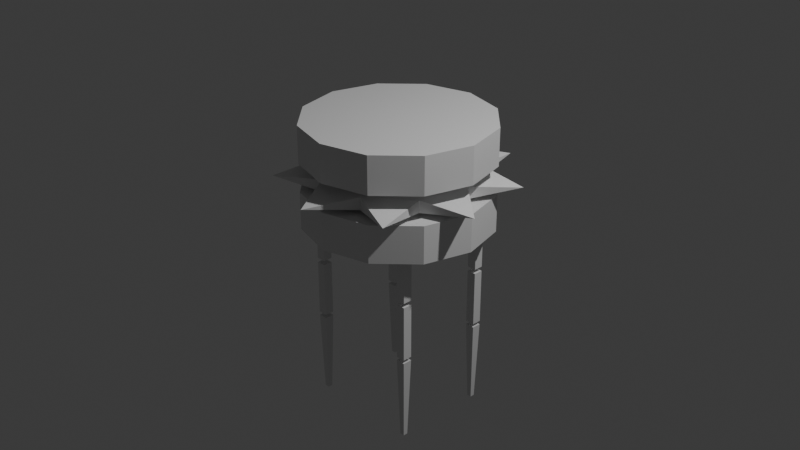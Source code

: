 # Source: bladebot.blend  (saved by Blender 4.5.90; exported with 4.5.12 LTS)
import bpy
from mathutils import Matrix  # noqa: F401  (used for matrix-valued properties, if any)

bpy.ops.wm.read_factory_settings(use_empty=True)
scene = bpy.context.scene
scene.name = 'Scene'

# ---- collections
col_collection = bpy.data.collections.new('Collection'); scene.collection.children.link(col_collection)

# ---- materials (node trees are filled in below, after node groups)
mat_material = bpy.data.materials.new('Material')
mat_material.alpha_threshold = 0.0
mat_material.roughness = 0.5
mat_material.line_color = (0.0, 0.0, 0.0, 1.0)

# ---- material node trees
mat_material.use_nodes = True; mat_material.node_tree.nodes.clear()
_N = mat_material.node_tree.nodes; _L = mat_material.node_tree.links
n0 = _N.new('ShaderNodeOutputMaterial'); n0.name = 'Material Output'; n0.location = (200, 100)
n1 = _N.new('ShaderNodeBsdfPrincipled'); n1.name = 'Principled BSDF'; n1.location = (-200, 100)
n1.inputs[3].default_value = 1.45
_L.new(n1.outputs[0], n0.inputs[0])
n0.is_active_output = True

# ---- world
world_world = bpy.data.worlds.new('World'); scene.world = world_world
world_world.use_nodes = True; world_world.node_tree.nodes.clear()
_N = world_world.node_tree.nodes; _L = world_world.node_tree.links
n0 = _N.new('ShaderNodeOutputWorld'); n0.name = 'World Output'; n0.location = (200, 100)
n1 = _N.new('ShaderNodeBackground'); n1.name = 'Background'; n1.location = (-200, 100)
n1.inputs[0].default_value = (0.05088, 0.05088, 0.05088, 1.0)
_L.new(n1.outputs[0], n0.inputs[0])
n0.is_active_output = True
world_world.color = (0.05088, 0.05088, 0.05088)
world_world.sun_shadow_jitter_overblur = 0.0

# ---- cameras
cam_camera = bpy.data.cameras.new('Camera')
cam_camera.clip_end = 100.0
cam_camera.ortho_scale = 7.314

# ---- lights
light_light = bpy.data.lights.new('Light', 'POINT')
light_light.energy = 1000.0
light_light.shadow_soft_size = 0.1

# ---- meshes
me_cube = bpy.data.meshes.new('Cube')
me_cube.from_pydata([(0.0, 1.0, 1.1), (0.0, 1.0, 0.7), (0.5, 0.866, 0.7), (0.5, 0.866, 1.1), (0.866, 0.5, 0.7), (0.866, 0.5, 1.1), (1.0, 0.0, 0.7), (1.0, 0.0, 1.1), (0.866, -0.5, 0.7), (0.866, -0.5, 1.1), (0.5, -0.866, 0.7), (0.5, -0.866, 1.1), (0.0, -1.0, 0.7), (0.0, -1.0, 1.1), (-0.5, -0.866, 0.7), (-0.5, -0.866, 1.1), (-0.866, -0.5, 0.7), (-0.866, -0.5, 1.1), (-1.0, 0.0, 0.7), (-1.0, 0.0, 1.1), (-0.866, 0.5, 0.7), (-0.866, 0.5, 1.1), (-0.5, 0.866, 0.7), (-0.5, 0.866, 1.1), (0.0, 0.7, 0.8004), (0.0, 0.7, 0.2999), (0.35, 0.6062, 0.2999), (0.35, 0.6062, 0.8004), (0.6062, 0.35, 0.2999), (0.6062, 0.35, 0.8004), (0.7, -1.49e-09, 0.2999), (0.7, -1.49e-09, 0.8004), (0.6062, -0.35, 0.2999), (0.6062, -0.35, 0.8004), (0.35, -0.6062, 0.2999), (0.35, -0.6062, 0.8004), (0.0, -0.7, 0.2999), (0.0, -0.7, 0.8004), (-0.35, -0.6062, 0.2999), (-0.35, -0.6062, 0.8004), (-0.6062, -0.35, 0.2999), (-0.6062, -0.35, 0.8004), (-0.7, -1.49e-09, 0.2999), (-0.7, -1.49e-09, 0.8004), (-0.6062, 0.35, 0.2999), (-0.6062, 0.35, 0.8004), (-0.35, 0.6062, 0.2999), (-0.35, 0.6062, 0.8004), (0.0, 1.0, 0.0), (0.0, 1.0, 0.4003), (0.5, 0.866, 0.0), (0.5, 0.866, 0.4003), (0.866, 0.5, 0.0), (0.866, 0.5, 0.4003), (1.0, 0.0, 0.0), (1.0, 0.0, 0.4003), (0.866, -0.5, 0.0), (0.866, -0.5, 0.4003), (0.5, -0.866, 0.0), (0.5, -0.866, 0.4003), (0.0, -1.0, 0.0), (0.0, -1.0, 0.4003), (-0.5, -0.866, 0.0), (-0.5, -0.866, 0.4003), (-0.866, -0.5, 0.0), (-0.866, -0.5, 0.4003), (-1.0, 0.0, 0.0), (-1.0, 0.0, 0.4003), (-0.866, 0.5, 0.0), (-0.866, 0.5, 0.4003), (-0.5, 0.866, 0.0), (-0.5, 0.866, 0.4003)], [], [(30, 31, 33, 32), (3, 0, 23, 21, 19, 17, 15, 13, 11, 9, 7, 5), (25, 26, 28, 30, 32, 34, 36, 38, 40, 42, 44, 46), (18, 19, 21, 20), (34, 35, 37, 36), (16, 17, 19, 18), (36, 37, 39, 38), (14, 15, 17, 16), (38, 39, 41, 40), (12, 13, 15, 14), (40, 41, 43, 42), (10, 11, 13, 12), (42, 43, 45, 44), (8, 9, 11, 10), (27, 24, 47, 45, 43, 41, 39, 37, 35, 33, 31, 29), (6, 7, 9, 8), (1, 2, 4, 6, 8, 10, 12, 14, 16, 18, 20, 22), (4, 5, 7, 6), (22, 23, 0, 1), (2, 3, 5, 4), (1, 0, 3, 2), (32, 33, 35, 34), (20, 21, 23, 22), (28, 29, 31, 30), (46, 47, 24, 25), (26, 27, 29, 28), (25, 24, 27, 26), (44, 45, 47, 46), (48, 49, 51, 50), (50, 51, 53, 52), (52, 53, 55, 54), (54, 55, 57, 56), (56, 57, 59, 58), (58, 59, 61, 60), (60, 61, 63, 62), (62, 63, 65, 64), (64, 65, 67, 66), (66, 67, 69, 68), (51, 49, 71, 69, 67, 65, 63, 61, 59, 57, 55, 53), (68, 69, 71, 70), (70, 71, 49, 48), (48, 50, 52, 54, 56, 58, 60, 62, 64, 66, 68, 70)])
_uv = me_cube.uv_layers.new(name='UVMap')
_uv.uv.foreach_set('vector', [0.7626, 0.371, 0.7626, 0.4652, 0.7285, 0.4652, 0.7285, 0.371, 0.3379, 0.9199, 0.32, 0.889, 0.32, 0.8532, 0.3379, 0.8223, 0.3688, 0.8044, 0.4046, 0.8044, 0.4356, 0.8223, 0.4534, 0.8532, 0.4534, 0.889, 0.4356, 0.9199, 0.4046, 0.9378, 0.3688, 0.9378, 0.05123, 0.4519, 0.02443, 0.4055, 0.02443, 0.3519, 0.05123, 0.3055, 0.09764, 0.2787, 0.1512, 0.2787, 0.1976, 0.3055, 0.2244, 0.3519, 0.2244, 0.4055, 0.1976, 0.4519, 0.1512, 0.4787, 0.09764, 0.4787, 0.7325, 0.8738, 0.7325, 0.922, 0.6786, 0.922, 0.6786, 0.8738, 0.6694, 0.371, 0.6694, 0.4652, 0.6012, 0.4652, 0.6012, 0.371, 0.7864, 0.8738, 0.7864, 0.922, 0.7325, 0.922, 0.7325, 0.8738, 0.6012, 0.371, 0.6012, 0.4652, 0.5421, 0.4652, 0.5421, 0.371, 0.8487, 0.8738, 0.8487, 0.922, 0.7864, 0.922, 0.7864, 0.8738, 0.983, 0.371, 0.983, 0.4652, 0.9489, 0.4652, 0.9489, 0.371, 0.9026, 0.8738, 0.9026, 0.922, 0.8487, 0.922, 0.8487, 0.8738, 0.9489, 0.371, 0.9489, 0.4652, 0.8898, 0.4652, 0.8898, 0.371, 0.6163, 0.8257, 0.6163, 0.8738, 0.5624, 0.8738, 0.5624, 0.8257, 0.8898, 0.371, 0.8898, 0.4652, 0.8216, 0.4652, 0.8216, 0.371, 0.6786, 0.8257, 0.6786, 0.8738, 0.6163, 0.8738, 0.6163, 0.8257, 0.3441, 0.4764, 0.2977, 0.4496, 0.2709, 0.4032, 0.2709, 0.3496, 0.2977, 0.3032, 0.3441, 0.2764, 0.3977, 0.2764, 0.4441, 0.3032, 0.4709, 0.3496, 0.4709, 0.4032, 0.4441, 0.4496, 0.3977, 0.4764, 0.7325, 0.8257, 0.7325, 0.8738, 0.6786, 0.8738, 0.6786, 0.8257, 0.06687, 0.8859, 0.06687, 0.8485, 0.08559, 0.8161, 0.118, 0.7973, 0.1554, 0.7973, 0.1878, 0.8161, 0.2066, 0.8485, 0.2066, 0.8859, 0.1878, 0.9183, 0.1554, 0.937, 0.118, 0.937, 0.08559, 0.9183, 0.7864, 0.8257, 0.7864, 0.8738, 0.7325, 0.8738, 0.7325, 0.8257, 0.6163, 0.8738, 0.6163, 0.922, 0.5624, 0.922, 0.5624, 0.8738, 0.8487, 0.8257, 0.8487, 0.8738, 0.7864, 0.8738, 0.7864, 0.8257, 0.9026, 0.8257, 0.9026, 0.8738, 0.8487, 0.8738, 0.8487, 0.8257, 0.7285, 0.371, 0.7285, 0.4652, 0.6694, 0.4652, 0.6694, 0.371, 0.6786, 0.8738, 0.6786, 0.922, 0.6163, 0.922, 0.6163, 0.8738, 0.5762, 0.2768, 0.5762, 0.371, 0.5421, 0.371, 0.5421, 0.2768, 0.7626, 0.2768, 0.7626, 0.371, 0.7035, 0.371, 0.7035, 0.2768, 0.6353, 0.2768, 0.6353, 0.371, 0.5762, 0.371, 0.5762, 0.2768, 0.7035, 0.2768, 0.7035, 0.371, 0.6353, 0.371, 0.6353, 0.2768, 0.8216, 0.371, 0.8216, 0.4652, 0.7626, 0.4652, 0.7626, 0.371, 0.7617, 0.628, 0.7617, 0.6848, 0.6982, 0.6848, 0.6982, 0.628, 0.6982, 0.628, 0.6982, 0.6848, 0.6248, 0.6848, 0.6248, 0.628, 0.6248, 0.628, 0.6248, 0.6848, 0.5612, 0.6848, 0.5612, 0.628, 0.9622, 0.628, 0.9622, 0.6848, 0.8987, 0.6848, 0.8987, 0.628, 0.8987, 0.628, 0.8987, 0.6848, 0.8253, 0.6848, 0.8253, 0.628, 0.8253, 0.628, 0.8253, 0.6848, 0.7617, 0.6848, 0.7617, 0.628, 0.7617, 0.5713, 0.7617, 0.628, 0.6982, 0.628, 0.6982, 0.5713, 0.6982, 0.5713, 0.6982, 0.628, 0.6248, 0.628, 0.6248, 0.5713, 0.6248, 0.5713, 0.6248, 0.628, 0.5612, 0.628, 0.5612, 0.5713, 0.9622, 0.5713, 0.9622, 0.628, 0.8987, 0.628, 0.8987, 0.5713, 0.3102, 0.6824, 0.2874, 0.6429, 0.2874, 0.5973, 0.3102, 0.5579, 0.3497, 0.5351, 0.3953, 0.5351, 0.4348, 0.5579, 0.4575, 0.5973, 0.4575, 0.6429, 0.4348, 0.6824, 0.3953, 0.7052, 0.3497, 0.7052, 0.8987, 0.5713, 0.8987, 0.628, 0.8253, 0.628, 0.8253, 0.5713, 0.8253, 0.5713, 0.8253, 0.628, 0.7617, 0.628, 0.7617, 0.5713, 0.04933, 0.6502, 0.04933, 0.6166, 0.06613, 0.5875, 0.09523, 0.5707, 0.1288, 0.5707, 0.1579, 0.5875, 0.1748, 0.6166, 0.1748, 0.6502, 0.1579, 0.6793, 0.1288, 0.6961, 0.09523, 0.6961, 0.06613, 0.6793])
me_cube.materials.append(mat_material)
me_cube.use_mirror_vertex_groups = False
me_cube.update()
me_cube_001 = bpy.data.meshes.new('Cube.001')
me_cube_001.from_pydata([(-0.65, -0.55, -0.5), (-0.65, -0.55, 0.1), (-0.65, -0.45, -0.5), (-0.65, -0.45, 0.1), (-0.55, -0.55, -0.5), (-0.55, -0.55, 0.1), (-0.55, -0.45, -0.5), (-0.55, -0.45, 0.1), (-0.65, -0.55, -1.149), (-0.65, -0.55, -0.5493), (-0.65, -0.45, -1.149), (-0.65, -0.45, -0.5493), (-0.55, -0.55, -1.149), (-0.55, -0.55, -0.5493), (-0.55, -0.45, -1.149), (-0.55, -0.45, -0.5493), (-0.625, -0.525, -2.089), (-0.65, -0.55, -1.189), (-0.625, -0.475, -2.089), (-0.65, -0.45, -1.189), (-0.575, -0.525, -2.089), (-0.55, -0.55, -1.189), (-0.575, -0.475, -2.089), (-0.55, -0.45, -1.189), (0.65, -0.55, -0.5), (0.65, -0.55, 0.1), (0.65, -0.45, -0.5), (0.65, -0.45, 0.1), (0.55, -0.55, -0.5), (0.55, -0.55, 0.1), (0.55, -0.45, -0.5), (0.55, -0.45, 0.1), (0.65, -0.55, -1.149), (0.65, -0.55, -0.5493), (0.65, -0.45, -1.149), (0.65, -0.45, -0.5493), (0.55, -0.55, -1.149), (0.55, -0.55, -0.5493), (0.55, -0.45, -1.149), (0.55, -0.45, -0.5493), (0.625, -0.525, -2.089), (0.65, -0.55, -1.189), (0.625, -0.475, -2.089), (0.65, -0.45, -1.189), (0.575, -0.525, -2.089), (0.55, -0.55, -1.189), (0.575, -0.475, -2.089), (0.55, -0.45, -1.189), (-0.65, 0.55, -0.5), (-0.65, 0.55, 0.1), (-0.65, 0.45, -0.5), (-0.65, 0.45, 0.1), (-0.55, 0.55, -0.5), (-0.55, 0.55, 0.1), (-0.55, 0.45, -0.5), (-0.55, 0.45, 0.1), (-0.65, 0.55, -1.149), (-0.65, 0.55, -0.5493), (-0.65, 0.45, -1.149), (-0.65, 0.45, -0.5493), (-0.55, 0.55, -1.149), (-0.55, 0.55, -0.5493), (-0.55, 0.45, -1.149), (-0.55, 0.45, -0.5493), (-0.625, 0.525, -2.089), (-0.65, 0.55, -1.189), (-0.625, 0.475, -2.089), (-0.65, 0.45, -1.189), (-0.575, 0.525, -2.089), (-0.55, 0.55, -1.189), (-0.575, 0.475, -2.089), (-0.55, 0.45, -1.189), (0.65, 0.55, -0.5), (0.65, 0.55, 0.1), (0.65, 0.45, -0.5), (0.65, 0.45, 0.1), (0.55, 0.55, -0.5), (0.55, 0.55, 0.1), (0.55, 0.45, -0.5), (0.55, 0.45, 0.1), (0.65, 0.55, -1.149), (0.65, 0.55, -0.5493), (0.65, 0.45, -1.149), (0.65, 0.45, -0.5493), (0.55, 0.55, -1.149), (0.55, 0.55, -0.5493), (0.55, 0.45, -1.149), (0.55, 0.45, -0.5493), (0.625, 0.525, -2.089), (0.65, 0.55, -1.189), (0.625, 0.475, -2.089), (0.65, 0.45, -1.189), (0.575, 0.525, -2.089), (0.55, 0.55, -1.189), (0.575, 0.475, -2.089), (0.55, 0.45, -1.189)], [], [(0, 1, 3, 2), (2, 3, 7, 6), (6, 7, 5, 4), (4, 5, 1, 0), (2, 6, 4, 0), (7, 3, 1, 5), (8, 9, 11, 10), (10, 11, 15, 14), (14, 15, 13, 12), (12, 13, 9, 8), (10, 14, 12, 8), (15, 11, 9, 13), (16, 17, 19, 18), (18, 19, 23, 22), (22, 23, 21, 20), (20, 21, 17, 16), (18, 22, 20, 16), (23, 19, 17, 21), (24, 26, 27, 25), (26, 30, 31, 27), (30, 28, 29, 31), (28, 24, 25, 29), (26, 24, 28, 30), (31, 29, 25, 27), (32, 34, 35, 33), (34, 38, 39, 35), (38, 36, 37, 39), (36, 32, 33, 37), (34, 32, 36, 38), (39, 37, 33, 35), (40, 42, 43, 41), (42, 46, 47, 43), (46, 44, 45, 47), (44, 40, 41, 45), (42, 40, 44, 46), (47, 45, 41, 43), (48, 50, 51, 49), (50, 54, 55, 51), (54, 52, 53, 55), (52, 48, 49, 53), (50, 48, 52, 54), (55, 53, 49, 51), (56, 58, 59, 57), (58, 62, 63, 59), (62, 60, 61, 63), (60, 56, 57, 61), (58, 56, 60, 62), (63, 61, 57, 59), (64, 66, 67, 65), (66, 70, 71, 67), (70, 68, 69, 71), (68, 64, 65, 69), (66, 64, 68, 70), (71, 69, 65, 67), (72, 73, 75, 74), (74, 75, 79, 78), (78, 79, 77, 76), (76, 77, 73, 72), (74, 78, 76, 72), (79, 75, 73, 77), (80, 81, 83, 82), (82, 83, 87, 86), (86, 87, 85, 84), (84, 85, 81, 80), (82, 86, 84, 80), (87, 83, 81, 85), (88, 89, 91, 90), (90, 91, 95, 94), (94, 95, 93, 92), (92, 93, 89, 88), (90, 94, 92, 88), (95, 91, 89, 93)])
_uv = me_cube_001.uv_layers.new(name='UVMap')
_uv.uv.foreach_set('vector', [0.1088, 0.03905, 0.1533, 0.03905, 0.1533, 0.0835, 0.1088, 0.0835, 0.1088, 0.0835, 0.1533, 0.0835, 0.1533, 0.128, 0.1088, 0.128, 0.1088, 0.128, 0.1533, 0.128, 0.1533, 0.1724, 0.1088, 0.1724, 0.1088, 0.1724, 0.1533, 0.1724, 0.1533, 0.2169, 0.1088, 0.2169, 0.06437, 0.128, 0.1088, 0.128, 0.1088, 0.1724, 0.06437, 0.1724, 0.1533, 0.128, 0.1977, 0.128, 0.1977, 0.1724, 0.1533, 0.1724, 0.1088, 0.03905, 0.1533, 0.03905, 0.1533, 0.0835, 0.1088, 0.0835, 0.1088, 0.0835, 0.1533, 0.0835, 0.1533, 0.128, 0.1088, 0.128, 0.1088, 0.128, 0.1533, 0.128, 0.1533, 0.1724, 0.1088, 0.1724, 0.1088, 0.1724, 0.1533, 0.1724, 0.1533, 0.2169, 0.1088, 0.2169, 0.06437, 0.128, 0.1088, 0.128, 0.1088, 0.1724, 0.06437, 0.1724, 0.1533, 0.128, 0.1977, 0.128, 0.1977, 0.1724, 0.1533, 0.1724, 0.1088, 0.03905, 0.1533, 0.03905, 0.1533, 0.0835, 0.1088, 0.0835, 0.1088, 0.0835, 0.1533, 0.0835, 0.1533, 0.128, 0.1088, 0.128, 0.1088, 0.128, 0.1533, 0.128, 0.1533, 0.1724, 0.1088, 0.1724, 0.1088, 0.1724, 0.1533, 0.1724, 0.1533, 0.2169, 0.1088, 0.2169, 0.06437, 0.128, 0.1088, 0.128, 0.1088, 0.1724, 0.06437, 0.1724, 0.1533, 0.128, 0.1977, 0.128, 0.1977, 0.1724, 0.1533, 0.1724, 0.1088, 0.03905, 0.1088, 0.0835, 0.1533, 0.0835, 0.1533, 0.03905, 0.1088, 0.0835, 0.1088, 0.128, 0.1533, 0.128, 0.1533, 0.0835, 0.1088, 0.128, 0.1088, 0.1724, 0.1533, 0.1724, 0.1533, 0.128, 0.1088, 0.1724, 0.1088, 0.2169, 0.1533, 0.2169, 0.1533, 0.1724, 0.06437, 0.128, 0.06437, 0.1724, 0.1088, 0.1724, 0.1088, 0.128, 0.1533, 0.128, 0.1533, 0.1724, 0.1977, 0.1724, 0.1977, 0.128, 0.1088, 0.03905, 0.1088, 0.0835, 0.1533, 0.0835, 0.1533, 0.03905, 0.1088, 0.0835, 0.1088, 0.128, 0.1533, 0.128, 0.1533, 0.0835, 0.1088, 0.128, 0.1088, 0.1724, 0.1533, 0.1724, 0.1533, 0.128, 0.1088, 0.1724, 0.1088, 0.2169, 0.1533, 0.2169, 0.1533, 0.1724, 0.06437, 0.128, 0.06437, 0.1724, 0.1088, 0.1724, 0.1088, 0.128, 0.1533, 0.128, 0.1533, 0.1724, 0.1977, 0.1724, 0.1977, 0.128, 0.1088, 0.03905, 0.1088, 0.0835, 0.1533, 0.0835, 0.1533, 0.03905, 0.1088, 0.0835, 0.1088, 0.128, 0.1533, 0.128, 0.1533, 0.0835, 0.1088, 0.128, 0.1088, 0.1724, 0.1533, 0.1724, 0.1533, 0.128, 0.1088, 0.1724, 0.1088, 0.2169, 0.1533, 0.2169, 0.1533, 0.1724, 0.06437, 0.128, 0.06437, 0.1724, 0.1088, 0.1724, 0.1088, 0.128, 0.1533, 0.128, 0.1533, 0.1724, 0.1977, 0.1724, 0.1977, 0.128, 0.1088, 0.03905, 0.1088, 0.0835, 0.1533, 0.0835, 0.1533, 0.03905, 0.1088, 0.0835, 0.1088, 0.128, 0.1533, 0.128, 0.1533, 0.0835, 0.1088, 0.128, 0.1088, 0.1724, 0.1533, 0.1724, 0.1533, 0.128, 0.1088, 0.1724, 0.1088, 0.2169, 0.1533, 0.2169, 0.1533, 0.1724, 0.06437, 0.128, 0.06437, 0.1724, 0.1088, 0.1724, 0.1088, 0.128, 0.1533, 0.128, 0.1533, 0.1724, 0.1977, 0.1724, 0.1977, 0.128, 0.1088, 0.03905, 0.1088, 0.0835, 0.1533, 0.0835, 0.1533, 0.03905, 0.1088, 0.0835, 0.1088, 0.128, 0.1533, 0.128, 0.1533, 0.0835, 0.1088, 0.128, 0.1088, 0.1724, 0.1533, 0.1724, 0.1533, 0.128, 0.1088, 0.1724, 0.1088, 0.2169, 0.1533, 0.2169, 0.1533, 0.1724, 0.06437, 0.128, 0.06437, 0.1724, 0.1088, 0.1724, 0.1088, 0.128, 0.1533, 0.128, 0.1533, 0.1724, 0.1977, 0.1724, 0.1977, 0.128, 0.1088, 0.03905, 0.1088, 0.0835, 0.1533, 0.0835, 0.1533, 0.03905, 0.1088, 0.0835, 0.1088, 0.128, 0.1533, 0.128, 0.1533, 0.0835, 0.1088, 0.128, 0.1088, 0.1724, 0.1533, 0.1724, 0.1533, 0.128, 0.1088, 0.1724, 0.1088, 0.2169, 0.1533, 0.2169, 0.1533, 0.1724, 0.06437, 0.128, 0.06437, 0.1724, 0.1088, 0.1724, 0.1088, 0.128, 0.1533, 0.128, 0.1533, 0.1724, 0.1977, 0.1724, 0.1977, 0.128, 0.1088, 0.03905, 0.1533, 0.03905, 0.1533, 0.0835, 0.1088, 0.0835, 0.1088, 0.0835, 0.1533, 0.0835, 0.1533, 0.128, 0.1088, 0.128, 0.1088, 0.128, 0.1533, 0.128, 0.1533, 0.1724, 0.1088, 0.1724, 0.1088, 0.1724, 0.1533, 0.1724, 0.1533, 0.2169, 0.1088, 0.2169, 0.06437, 0.128, 0.1088, 0.128, 0.1088, 0.1724, 0.06437, 0.1724, 0.1533, 0.128, 0.1977, 0.128, 0.1977, 0.1724, 0.1533, 0.1724, 0.1088, 0.03905, 0.1533, 0.03905, 0.1533, 0.0835, 0.1088, 0.0835, 0.1088, 0.0835, 0.1533, 0.0835, 0.1533, 0.128, 0.1088, 0.128, 0.1088, 0.128, 0.1533, 0.128, 0.1533, 0.1724, 0.1088, 0.1724, 0.1088, 0.1724, 0.1533, 0.1724, 0.1533, 0.2169, 0.1088, 0.2169, 0.06437, 0.128, 0.1088, 0.128, 0.1088, 0.1724, 0.06437, 0.1724, 0.1533, 0.128, 0.1977, 0.128, 0.1977, 0.1724, 0.1533, 0.1724, 0.1088, 0.03905, 0.1533, 0.03905, 0.1533, 0.0835, 0.1088, 0.0835, 0.1088, 0.0835, 0.1533, 0.0835, 0.1533, 0.128, 0.1088, 0.128, 0.1088, 0.128, 0.1533, 0.128, 0.1533, 0.1724, 0.1088, 0.1724, 0.1088, 0.1724, 0.1533, 0.1724, 0.1533, 0.2169, 0.1088, 0.2169, 0.06437, 0.128, 0.1088, 0.128, 0.1088, 0.1724, 0.06437, 0.1724, 0.1533, 0.128, 0.1977, 0.128, 0.1977, 0.1724, 0.1533, 0.1724])
me_cube_001.update()
me_cube_002 = bpy.data.meshes.new('Cube.002')
me_cube_002.from_pydata([(4.639e-09, 0.8122, 0.5097), (4.639e-09, 0.8122, 0.6396), (0.4275, 1.175, 0.5746), (0.5221, 0.6222, 0.5097), (0.5221, 0.6222, 0.6396), (1.083, 0.625, 0.5746), (0.7998, 0.141, 0.5097), (0.7998, 0.141, 0.6396), (1.231, -0.2171, 0.5746), (0.7034, -0.4061, 0.5097), (0.7034, -0.4061, 0.6396), (0.8035, -0.9576, 0.5746), (0.2778, -0.7632, 0.5097), (0.2778, -0.7632, 0.6396), (0.0, -1.25, 0.5746), (-0.2778, -0.7632, 0.5097), (-0.2778, -0.7632, 0.6396), (-0.8035, -0.9576, 0.5746), (-0.7034, -0.4061, 0.5097), (-0.7034, -0.4061, 0.6396), (-1.231, -0.2171, 0.5746), (-0.7998, 0.141, 0.5097), (-0.7998, 0.141, 0.6396), (-1.083, 0.625, 0.5746), (-0.5221, 0.6222, 0.5097), (-0.5221, 0.6222, 0.6396), (-0.4275, 1.175, 0.5746)], [], [(0, 1, 2), (2, 4, 3), (3, 4, 5), (5, 7, 6), (6, 7, 8), (8, 10, 9), (9, 10, 11), (11, 13, 12), (12, 13, 14), (14, 16, 15), (15, 16, 17), (17, 19, 18), (18, 19, 20), (20, 22, 21), (21, 22, 23), (23, 25, 24), (2, 1, 26, 25, 23, 22, 20, 19, 17, 16, 14, 13, 11, 10, 8, 7, 5, 4), (24, 25, 26), (26, 1, 0), (0, 2, 3, 5, 6, 8, 9, 11, 12, 14, 15, 17, 18, 20, 21, 23, 24, 26)])
_uv = me_cube_002.uv_layers.new(name='UVMap')
_uv.uv.foreach_set('vector', [0.7167, 0.07769, 0.7167, 0.1704, 0.7064, 0.07769, 0.7064, 0.1704, 0.6961, 0.1704, 0.6961, 0.07769, 0.6961, 0.07769, 0.6961, 0.1704, 0.6858, 0.07769, 0.6858, 0.1704, 0.6755, 0.1704, 0.6755, 0.07769, 0.6755, 0.07769, 0.6755, 0.1704, 0.6652, 0.07769, 0.6652, 0.1704, 0.6549, 0.1704, 0.6549, 0.07769, 0.6549, 0.07769, 0.6549, 0.1704, 0.6446, 0.07769, 0.6446, 0.1704, 0.6343, 0.1704, 0.6343, 0.07769, 0.6343, 0.07769, 0.6343, 0.1704, 0.624, 0.07769, 0.624, 0.1704, 0.6137, 0.1704, 0.6137, 0.07769, 0.6137, 0.07769, 0.6137, 0.1704, 0.6034, 0.07769, 0.6034, 0.1704, 0.5931, 0.1704, 0.5931, 0.07769, 0.5931, 0.07769, 0.5931, 0.1704, 0.5828, 0.07769, 0.5828, 0.1704, 0.5725, 0.1704, 0.5725, 0.07769, 0.5725, 0.07769, 0.5725, 0.1704, 0.5622, 0.07769, 0.5622, 0.1704, 0.5519, 0.1704, 0.5519, 0.07769, 0.8389, 0.1669, 0.8237, 0.1696, 0.8085, 0.1669, 0.7951, 0.1592, 0.7852, 0.1473, 0.7799, 0.1328, 0.7799, 0.1174, 0.7852, 0.1029, 0.7951, 0.09102, 0.8085, 0.08329, 0.8237, 0.08061, 0.8389, 0.08329, 0.8523, 0.09102, 0.8623, 0.1029, 0.8675, 0.1174, 0.8675, 0.1328, 0.8623, 0.1473, 0.8523, 0.1592, 0.5519, 0.07769, 0.5519, 0.1704, 0.5416, 0.07769, 0.5416, 0.1704, 0.5313, 0.1704, 0.5313, 0.07769, 0.9164, 0.1696, 0.9316, 0.1669, 0.945, 0.1592, 0.9549, 0.1473, 0.9602, 0.1328, 0.9602, 0.1174, 0.9549, 0.1029, 0.945, 0.09102, 0.9316, 0.08329, 0.9164, 0.08061, 0.9012, 0.08329, 0.8878, 0.09102, 0.8779, 0.1029, 0.8726, 0.1174, 0.8726, 0.1328, 0.8779, 0.1473, 0.8878, 0.1592, 0.9012, 0.1669])
me_cube_002.update()
arm_armature = bpy.data.armatures.new('Armature')  # bones are not reproduced

# ---- objects
ob_body = bpy.data.objects.new('Body', me_cube)
ob_light = bpy.data.objects.new('Light', light_light)
ob_camera = bpy.data.objects.new('Camera', cam_camera)
ob_legs = bpy.data.objects.new('Legs', me_cube_001)
ob_armature = bpy.data.objects.new('Armature', arm_armature)
ob_blades = bpy.data.objects.new('Blades', me_cube_002)

# ---- transforms, parenting, visibility, modifiers, constraints
ob_body.location = (0.0, 0.0, 0.0)
ob_body.lock_rotations_4d = False
ob_body.empty_display_type = 'ARROWS'
ob_body.lineart.crease_threshold = 0.0
_vg = ob_body.vertex_groups.new(name='Root')
_vg.add([0, 1, 2, 3, 4, 5, 6, 7, 8, 9, 10, 11, 12, 13, 14, 15, 16, 17, 18, 19, 20, 21, 22, 23, 24, 25, 26, 27, 28, 29, 30, 31, 32, 33, 34, 35, 36, 37, 38, 39, 40, 41, 42, 43, 44, 45, 46, 47, 48, 49, 50, 51, 52, 53, 54, 55, 56, 57, 58, 59, 60, 61, 62, 63, 64, 65, 66, 67, 68, 69, 70, 71], 1.0, 'REPLACE')
_m = ob_body.modifiers.new('Armature', 'ARMATURE')
_m.object = ob_armature
ob_light.location = (4.076, 1.005, 5.904)
ob_light.rotation_euler = (0.6503, 0.05522, 1.866)
ob_light.lock_rotations_4d = False
ob_light.empty_display_type = 'ARROWS'
ob_light.color = (0.0, 0.0, 0.0, 0.0)
ob_light.lineart.crease_threshold = 0.0
ob_camera.location = (7.359, -6.926, 4.958)
ob_camera.rotation_euler = (1.109, 0.0, 0.8149)
ob_camera.lock_rotations_4d = False
ob_camera.empty_display_type = 'ARROWS'
ob_camera.color = (0.0, 0.0, 0.0, 0.0)
ob_camera.display_type = 'WIRE'
ob_camera.lineart.crease_threshold = 0.0
ob_legs.location = (0.0, 0.0, 0.0)
_vg = ob_legs.vertex_groups.new(name='FrontLeft')
_vg = ob_legs.vertex_groups.new(name='FrontLeft.001')
_vg.add([24, 25, 26, 27, 28, 29, 30, 31], 1.0, 'REPLACE')
_vg = ob_legs.vertex_groups.new(name='FrontLeft.002')
_vg.add([32, 33, 34, 35, 36, 37, 38, 39], 1.0, 'REPLACE')
_vg = ob_legs.vertex_groups.new(name='FrontLeft.003')
_vg.add([40, 41, 42, 43, 44, 45, 46, 47], 1.0, 'REPLACE')
_vg = ob_legs.vertex_groups.new(name='BackLeft')
_vg = ob_legs.vertex_groups.new(name='BackLeft.001')
_vg.add([72, 73, 74, 75, 76, 77, 78, 79], 1.0, 'REPLACE')
_vg = ob_legs.vertex_groups.new(name='BackLeft.002')
_vg.add([80, 81, 82, 83, 84, 85, 86, 87], 1.0, 'REPLACE')
_vg = ob_legs.vertex_groups.new(name='BackLeft.003')
_vg.add([88, 89, 90, 91, 92, 93, 94, 95], 1.0, 'REPLACE')
_vg = ob_legs.vertex_groups.new(name='FrontRight')
_vg = ob_legs.vertex_groups.new(name='FrontRight.001')
_vg.add([0, 1, 2, 3, 4, 5, 6, 7], 1.0, 'REPLACE')
_vg = ob_legs.vertex_groups.new(name='FrontRight.002')
_vg.add([8, 9, 10, 11, 12, 13, 14, 15], 1.0, 'REPLACE')
_vg = ob_legs.vertex_groups.new(name='FrontRight.003')
_vg.add([16, 17, 18, 19, 20, 21, 22, 23], 1.0, 'REPLACE')
_vg = ob_legs.vertex_groups.new(name='BackRight')
_vg = ob_legs.vertex_groups.new(name='BackRight.001')
_vg.add([48, 49, 50, 51, 52, 53, 54, 55], 1.0, 'REPLACE')
_vg = ob_legs.vertex_groups.new(name='BackRight.002')
_vg.add([56, 57, 58, 59, 60, 61, 62, 63], 1.0, 'REPLACE')
_vg = ob_legs.vertex_groups.new(name='BackRight.003')
_vg.add([64, 65, 66, 67, 68, 69, 70, 71], 1.0, 'REPLACE')
_m = ob_legs.modifiers.new('Armature', 'ARMATURE')
_m.object = ob_armature
ob_armature.location = (0.0, 0.0, 0.0)
ob_blades.location = (0.0, 0.0, -0.06334)
_vg = ob_blades.vertex_groups.new(name='Blades')
_vg.add([0, 1, 2, 3, 4, 5, 6, 7, 8, 9, 10, 11, 12, 13, 14, 15, 16, 17, 18, 19, 20, 21, 22, 23, 24, 25, 26], 1.0, 'REPLACE')
_m = ob_blades.modifiers.new('Armature', 'ARMATURE')
_m.object = ob_armature

# ---- collection membership
col_collection.objects.link(ob_body)
col_collection.objects.link(ob_light)
col_collection.objects.link(ob_camera)
col_collection.objects.link(ob_legs)
col_collection.objects.link(ob_armature)
col_collection.objects.link(ob_blades)

# ---- scene / render settings (as saved in the file)
scene.camera = ob_camera
scene.frame_start = 0; scene.frame_end = 60; scene.frame_set(59)
scene.render.engine = 'BLENDER_EEVEE_NEXT'
bpy.context.view_layer.update()
